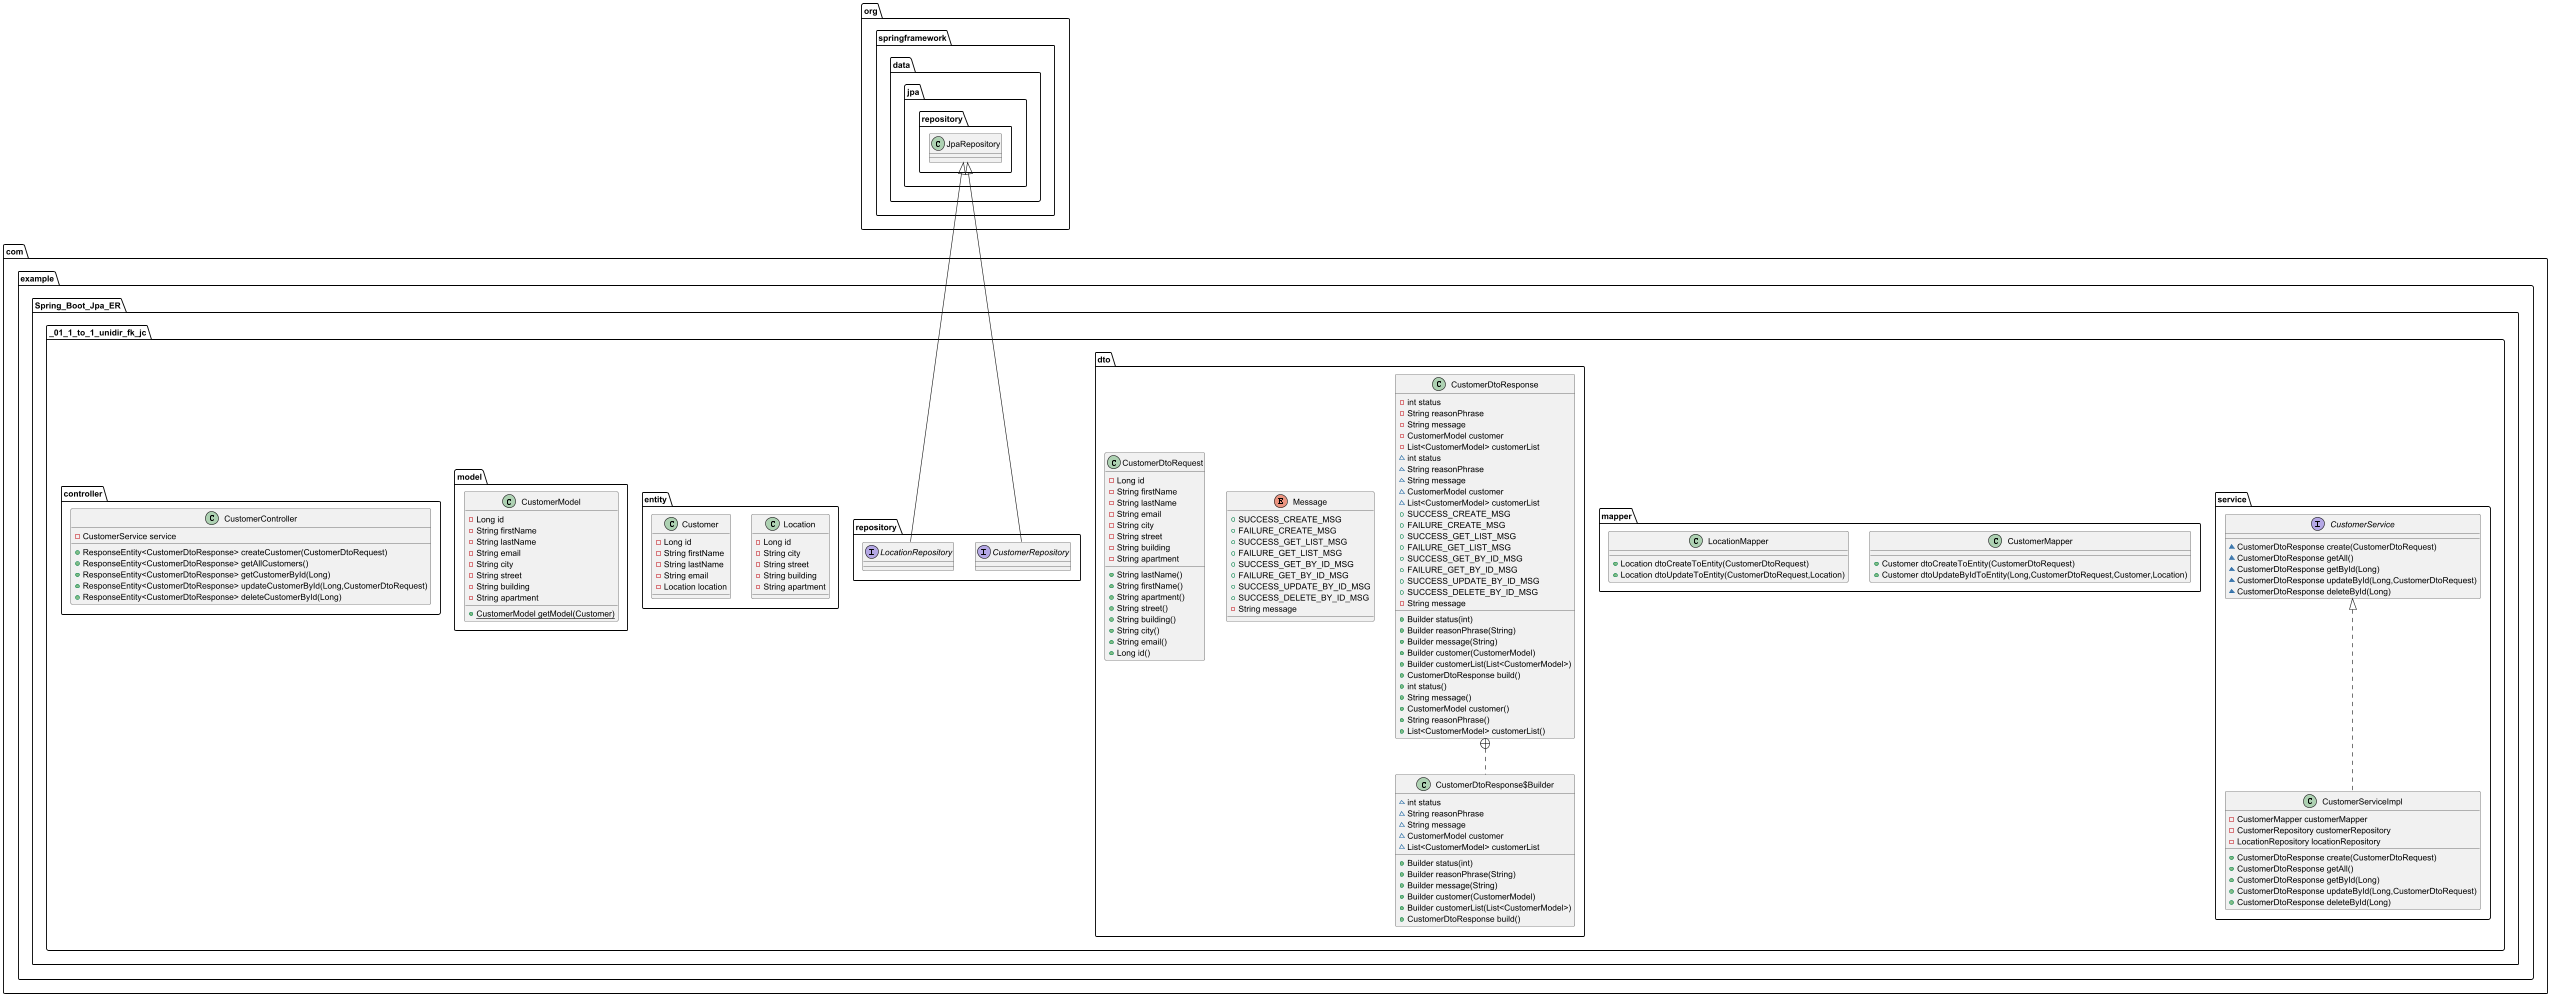

The diagram above was rendered by PlantUML. Its source (embedded in the PNG):
@startuml
class com.example.Spring_Boot_Jpa_ER._01_1_to_1_unidir_fk_jc.service.CustomerServiceImpl {
- CustomerMapper customerMapper
- CustomerRepository customerRepository
- LocationRepository locationRepository
+ CustomerDtoResponse create(CustomerDtoRequest)
+ CustomerDtoResponse getAll()
+ CustomerDtoResponse getById(Long)
+ CustomerDtoResponse updateById(Long,CustomerDtoRequest)
+ CustomerDtoResponse deleteById(Long)
}


class com.example.Spring_Boot_Jpa_ER._01_1_to_1_unidir_fk_jc.mapper.CustomerMapper {
+ Customer dtoCreateToEntity(CustomerDtoRequest)
+ Customer dtoUpdateByIdToEntity(Long,CustomerDtoRequest,Customer,Location)
}

class com.example.Spring_Boot_Jpa_ER._01_1_to_1_unidir_fk_jc.dto.CustomerDtoResponse {
- int status
- String reasonPhrase
- String message
- CustomerModel customer
- List<CustomerModel> customerList
~ int status
~ String reasonPhrase
~ String message
~ CustomerModel customer
~ List<CustomerModel> customerList
+  SUCCESS_CREATE_MSG
+  FAILURE_CREATE_MSG
+  SUCCESS_GET_LIST_MSG
+  FAILURE_GET_LIST_MSG
+  SUCCESS_GET_BY_ID_MSG
+  FAILURE_GET_BY_ID_MSG
+  SUCCESS_UPDATE_BY_ID_MSG
+  SUCCESS_DELETE_BY_ID_MSG
- String message
+ Builder status(int)
+ Builder reasonPhrase(String)
+ Builder message(String)
+ Builder customer(CustomerModel)
+ Builder customerList(List<CustomerModel>)
+ CustomerDtoResponse build()
+ int status()
+ String message()
+ CustomerModel customer()
+ String reasonPhrase()
+ List<CustomerModel> customerList()
}


class com.example.Spring_Boot_Jpa_ER._01_1_to_1_unidir_fk_jc.dto.CustomerDtoResponse$Builder {
~ int status
~ String reasonPhrase
~ String message
~ CustomerModel customer
~ List<CustomerModel> customerList
+ Builder status(int)
+ Builder reasonPhrase(String)
+ Builder message(String)
+ Builder customer(CustomerModel)
+ Builder customerList(List<CustomerModel>)
+ CustomerDtoResponse build()
}


enum com.example.Spring_Boot_Jpa_ER._01_1_to_1_unidir_fk_jc.dto.Message {
+  SUCCESS_CREATE_MSG
+  FAILURE_CREATE_MSG
+  SUCCESS_GET_LIST_MSG
+  FAILURE_GET_LIST_MSG
+  SUCCESS_GET_BY_ID_MSG
+  FAILURE_GET_BY_ID_MSG
+  SUCCESS_UPDATE_BY_ID_MSG
+  SUCCESS_DELETE_BY_ID_MSG
- String message
}

class com.example.Spring_Boot_Jpa_ER._01_1_to_1_unidir_fk_jc.mapper.LocationMapper {
+ Location dtoCreateToEntity(CustomerDtoRequest)
+ Location dtoUpdateToEntity(CustomerDtoRequest,Location)
}

class com.example.Spring_Boot_Jpa_ER._01_1_to_1_unidir_fk_jc.entity.Location {
- Long id
- String city
- String street
- String building
- String apartment
}

interface com.example.Spring_Boot_Jpa_ER._01_1_to_1_unidir_fk_jc.repository.CustomerRepository {
}
interface com.example.Spring_Boot_Jpa_ER._01_1_to_1_unidir_fk_jc.service.CustomerService {
~ CustomerDtoResponse create(CustomerDtoRequest)
~ CustomerDtoResponse getAll()
~ CustomerDtoResponse getById(Long)
~ CustomerDtoResponse updateById(Long,CustomerDtoRequest)
~ CustomerDtoResponse deleteById(Long)
}

class com.example.Spring_Boot_Jpa_ER._01_1_to_1_unidir_fk_jc.dto.CustomerDtoRequest {
- Long id
- String firstName
- String lastName
- String email
- String city
- String street
- String building
- String apartment
+ String lastName()
+ String firstName()
+ String apartment()
+ String street()
+ String building()
+ String city()
+ String email()
+ Long id()
}


interface com.example.Spring_Boot_Jpa_ER._01_1_to_1_unidir_fk_jc.repository.LocationRepository {
}
class com.example.Spring_Boot_Jpa_ER._01_1_to_1_unidir_fk_jc.model.CustomerModel {
- Long id
- String firstName
- String lastName
- String email
- String city
- String street
- String building
- String apartment
+ {static} CustomerModel getModel(Customer)
}


class com.example.Spring_Boot_Jpa_ER._01_1_to_1_unidir_fk_jc.controller.CustomerController {
- CustomerService service
+ ResponseEntity<CustomerDtoResponse> createCustomer(CustomerDtoRequest)
+ ResponseEntity<CustomerDtoResponse> getAllCustomers()
+ ResponseEntity<CustomerDtoResponse> getCustomerById(Long)
+ ResponseEntity<CustomerDtoResponse> updateCustomerById(Long,CustomerDtoRequest)
+ ResponseEntity<CustomerDtoResponse> deleteCustomerById(Long)
}


class com.example.Spring_Boot_Jpa_ER._01_1_to_1_unidir_fk_jc.entity.Customer {
- Long id
- String firstName
- String lastName
- String email
- Location location
}



com.example.Spring_Boot_Jpa_ER._01_1_to_1_unidir_fk_jc.service.CustomerService <|.. com.example.Spring_Boot_Jpa_ER._01_1_to_1_unidir_fk_jc.service.CustomerServiceImpl
com.example.Spring_Boot_Jpa_ER._01_1_to_1_unidir_fk_jc.dto.CustomerDtoResponse +.. com.example.Spring_Boot_Jpa_ER._01_1_to_1_unidir_fk_jc.dto.CustomerDtoResponse$Builder
org.springframework.data.jpa.repository.JpaRepository <|-- com.example.Spring_Boot_Jpa_ER._01_1_to_1_unidir_fk_jc.repository.CustomerRepository
org.springframework.data.jpa.repository.JpaRepository <|-- com.example.Spring_Boot_Jpa_ER._01_1_to_1_unidir_fk_jc.repository.LocationRepository
@enduml